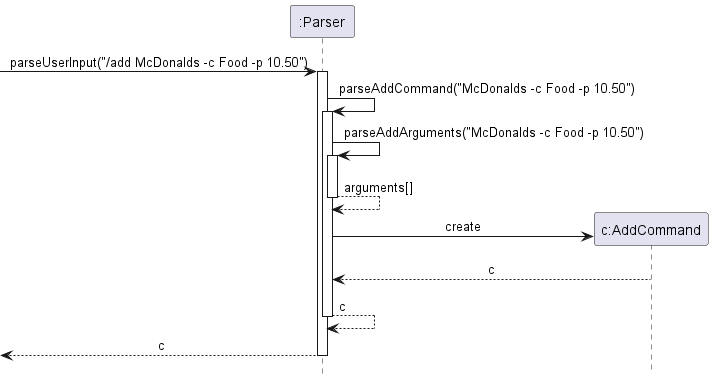

The diagram above was rendered by PlantUML. Its source (embedded in the PNG):
@startuml
!include Style.puml

participant ":Parser" as Parser
participant "c:AddCommand" as AddCommand

-> Parser ++: parseUserInput("/add McDonalds -c Food -p 10.50")
Parser -> Parser ++: parseAddCommand("McDonalds -c Food -p 10.50")
Parser -> Parser ++: parseAddArguments("McDonalds -c Food -p 10.50")
return arguments[]
Parser -> AddCommand ** : create
AddCommand --> Parser : c
return c
return c

@enduml